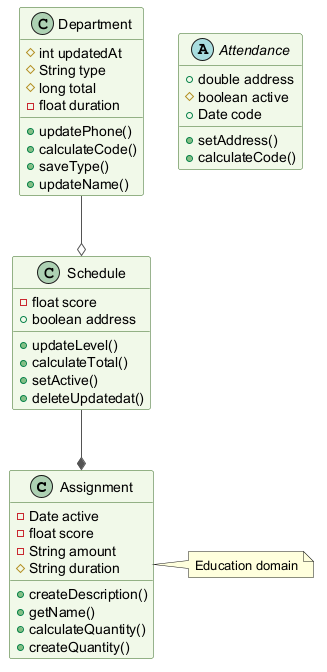

The diagram above was rendered by PlantUML. Its source (embedded in the PNG):
@startuml
skinparam backgroundColor #FFFFFF
skinparam classBackgroundColor #F1F8E9
skinparam classBorderColor #33691E
skinparam ArrowColor #555555
class Assignment {
  -Date active
  -float score
  -String amount
  #String duration
  +createDescription()
  +getName()
  +calculateQuantity()
  +createQuantity()
}
class Department {
  #int updatedAt
  #String type
  #long total
  -float duration
  +updatePhone()
  +calculateCode()
  +saveType()
  +updateName()
}
abstract class Attendance {
  +double address
  #boolean active
  +Date code
  +setAddress()
  +calculateCode()
}
class Schedule {
  -float score
  +boolean address
  +updateLevel()
  +calculateTotal()
  +setActive()
  +deleteUpdatedat()
}
Department --o Schedule
Schedule --* Assignment
note right of Assignment : Education domain
@enduml